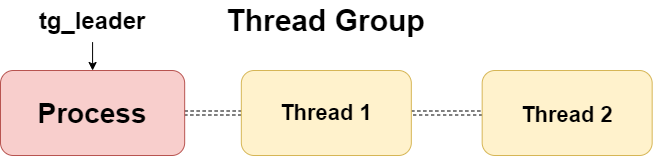

The diagram above was exported from draw.io. Its source (the exported page's mxGraphModel, read from the mxfile embedded in the PNG):
<mxGraphModel dx="1018" dy="686" grid="1" gridSize="10" guides="1" tooltips="1" connect="1" arrows="1" fold="1" page="1" pageScale="1" pageWidth="827" pageHeight="1169" math="0" shadow="0">
  <root>
    <mxCell id="0" />
    <mxCell id="1" parent="0" />
    <mxCell id="I-zk7w1xyPAy-a0oKK1b-17" value="" style="group" vertex="1" connectable="0" parent="1">
      <mxGeometry x="100" y="414.1666666666667" width="651.67" height="155.83333333333331" as="geometry" />
    </mxCell>
    <mxCell id="I-zk7w1xyPAy-a0oKK1b-3" value="" style="edgeStyle=orthogonalEdgeStyle;rounded=0;orthogonalLoop=1;jettySize=auto;html=1;shape=link;dashed=1;fontSize=26;" edge="1" parent="I-zk7w1xyPAy-a0oKK1b-17" source="I-zk7w1xyPAy-a0oKK1b-1" target="I-zk7w1xyPAy-a0oKK1b-2">
      <mxGeometry relative="1" as="geometry" />
    </mxCell>
    <mxCell id="I-zk7w1xyPAy-a0oKK1b-1" value="&lt;font style=&quot;font-size: 28px;&quot;&gt;Process&lt;/font&gt;" style="rounded=1;whiteSpace=wrap;html=1;fontSize=26;fontStyle=1;fillColor=#f8cecc;strokeColor=#b85450;" vertex="1" parent="I-zk7w1xyPAy-a0oKK1b-17">
      <mxGeometry y="70.83333333333331" width="184.16760869565218" height="85" as="geometry" />
    </mxCell>
    <mxCell id="I-zk7w1xyPAy-a0oKK1b-5" value="" style="edgeStyle=orthogonalEdgeStyle;rounded=0;orthogonalLoop=1;jettySize=auto;html=1;shape=link;dashed=1;fontSize=26;" edge="1" parent="I-zk7w1xyPAy-a0oKK1b-17" source="I-zk7w1xyPAy-a0oKK1b-2" target="I-zk7w1xyPAy-a0oKK1b-4">
      <mxGeometry relative="1" as="geometry" />
    </mxCell>
    <mxCell id="I-zk7w1xyPAy-a0oKK1b-2" value="Thread 1" style="whiteSpace=wrap;html=1;rounded=1;fontSize=22;fontStyle=1;fillColor=#fff2cc;strokeColor=#d6b656;" vertex="1" parent="I-zk7w1xyPAy-a0oKK1b-17">
      <mxGeometry x="240.8345652173913" y="70.83333333333331" width="170.00086956521739" height="85" as="geometry" />
    </mxCell>
    <mxCell id="I-zk7w1xyPAy-a0oKK1b-4" value="&lt;font style=&quot;font-size: 22px;&quot;&gt;Thread 2&lt;/font&gt;" style="whiteSpace=wrap;html=1;rounded=1;fontSize=26;fontStyle=1;fillColor=#fff2cc;strokeColor=#d6b656;" vertex="1" parent="I-zk7w1xyPAy-a0oKK1b-17">
      <mxGeometry x="481.6691304347826" y="70.83333333333331" width="170.00086956521739" height="85" as="geometry" />
    </mxCell>
    <mxCell id="I-zk7w1xyPAy-a0oKK1b-13" value="&lt;font style=&quot;font-size: 30px;&quot;&gt;&lt;b style=&quot;font-size: 30px;&quot;&gt;Thread Group&lt;/b&gt;&lt;/font&gt;" style="text;html=1;align=center;verticalAlign=middle;whiteSpace=wrap;rounded=0;fontSize=30;" vertex="1" parent="I-zk7w1xyPAy-a0oKK1b-17">
      <mxGeometry x="198.33434782608697" width="255.00130434782608" height="42.5" as="geometry" />
    </mxCell>
    <mxCell id="I-zk7w1xyPAy-a0oKK1b-15" value="" style="edgeStyle=orthogonalEdgeStyle;rounded=0;orthogonalLoop=1;jettySize=auto;html=1;fontSize=26;" edge="1" parent="I-zk7w1xyPAy-a0oKK1b-17" source="I-zk7w1xyPAy-a0oKK1b-14" target="I-zk7w1xyPAy-a0oKK1b-1">
      <mxGeometry relative="1" as="geometry" />
    </mxCell>
    <mxCell id="I-zk7w1xyPAy-a0oKK1b-14" value="&lt;b style=&quot;&quot;&gt;&lt;font style=&quot;font-size: 24px;&quot;&gt;tg_leader&lt;/font&gt;&lt;/b&gt;" style="text;html=1;align=center;verticalAlign=middle;whiteSpace=wrap;rounded=0;fontSize=26;" vertex="1" parent="I-zk7w1xyPAy-a0oKK1b-17">
      <mxGeometry x="14.166739130434777" y="0.0033333333333303017" width="155.8341304347826" height="42.5" as="geometry" />
    </mxCell>
  </root>
</mxGraphModel>